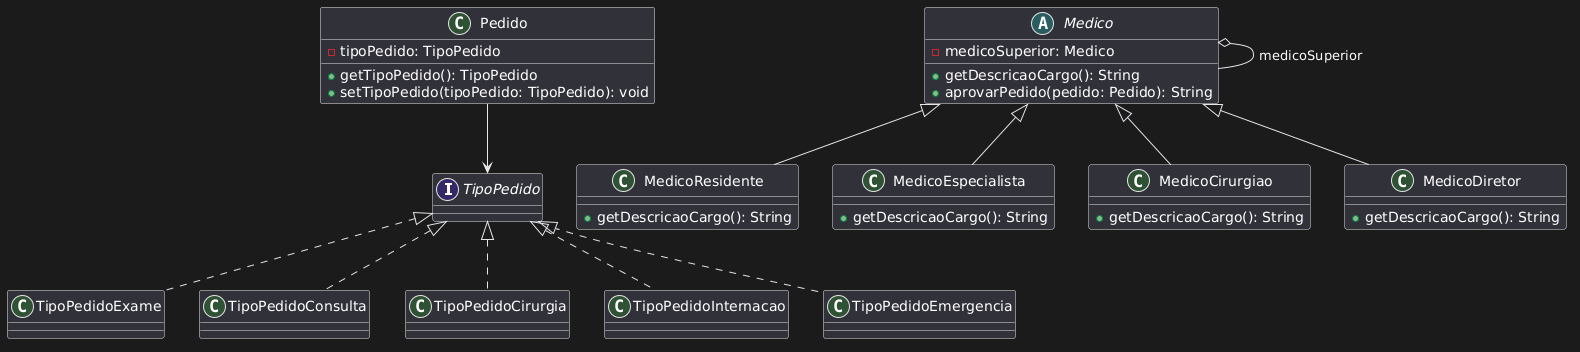

The diagram above was rendered by PlantUML. Its source (embedded in the PNG):
@startuml
interface TipoPedido {
}

class Pedido {
    -tipoPedido: TipoPedido
    +getTipoPedido(): TipoPedido
    +setTipoPedido(tipoPedido: TipoPedido): void
}

abstract class Medico {
    -medicoSuperior: Medico
    +getDescricaoCargo(): String
    +aprovarPedido(pedido: Pedido): String
}

class MedicoResidente extends Medico {
    +getDescricaoCargo(): String
}

class MedicoEspecialista extends Medico {
    +getDescricaoCargo(): String
}

class MedicoCirurgiao extends Medico {
    +getDescricaoCargo(): String
}

class MedicoDiretor extends Medico {
    +getDescricaoCargo(): String
}

class TipoPedidoExame implements TipoPedido {
}

class TipoPedidoConsulta implements TipoPedido {
}

class TipoPedidoCirurgia implements TipoPedido {
}

class TipoPedidoInternacao implements TipoPedido {
}

class TipoPedidoEmergencia implements TipoPedido {
}

Medico o-- Medico : medicoSuperior
Pedido --> TipoPedido
@enduml